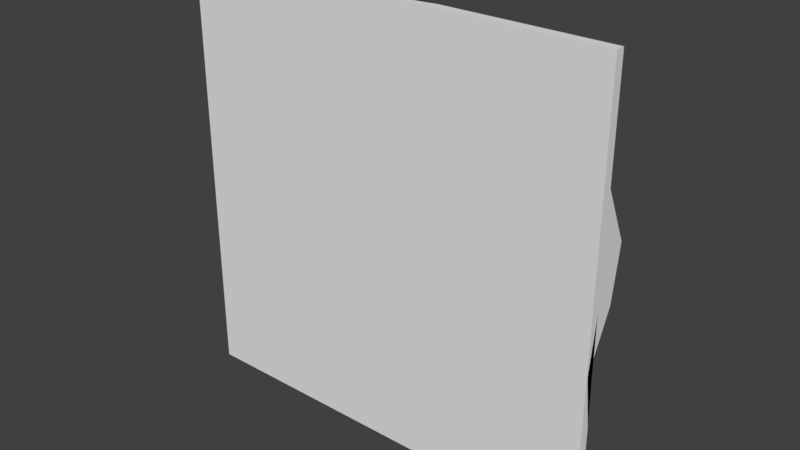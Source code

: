 # Source: clay.blend  (saved by Blender 2.78.0; exported with 4.5.12 LTS)
import bpy
from mathutils import Matrix  # noqa: F401  (used for matrix-valued properties, if any)

bpy.ops.wm.read_factory_settings(use_empty=True)
scene = bpy.context.scene
scene.name = 'Scene'

# ---- collections
col_collection_1 = bpy.data.collections.new('Collection 1'); scene.collection.children.link(col_collection_1)

# ---- world
world_world = bpy.data.worlds.new('World'); scene.world = world_world
world_world.color = (0.05088, 0.05088, 0.05088)
world_world.use_sun_shadow = False
world_world.sun_shadow_jitter_overblur = 0.0
world_world.cycles.sampling_method = 'MANUAL'

# ---- meshes
me_cube_002 = bpy.data.meshes.new('Cube.002')
me_cube_002.from_pydata([(-0.8475, -0.4955, 0.8641), (-0.8475, -0.4592, 0.8641), (-0.8475, -0.4955, -0.8309), (-0.8475, -0.4592, -0.8309), (0.8475, -0.4955, 0.8641), (0.8475, -0.4592, 0.8641), (0.8475, -0.4955, -0.8309), (0.8475, -0.4592, -0.8309), (-0.8475, -0.4955, 0.01659), (-0.8475, -0.4774, 0.8641), (-0.8475, -0.4592, 0.01659), (-0.8475, -0.4774, -0.8309), (-1.776e-09, -0.4955, -0.8309), (-1.776e-09, -0.4592, -0.8309), (0.8475, -0.4774, -0.8309), (0.8475, -0.4955, 0.01659), (0.8475, -0.3899, 0.01659), (0.8475, -0.4774, 0.8641), (-1.776e-09, -0.4955, 0.8641), (-1.776e-09, -0.4909, 0.8641), (-1.776e-09, -0.3039, 0.01659), (-1.776e-09, -0.4955, 0.01659), (-1.776e-09, -0.4774, 0.8641), (0.8475, -0.4774, 0.01659), (-1.776e-09, -0.4774, -0.8309), (-0.8475, -0.4774, 0.01659), (-0.8475, -0.4955, 0.4403), (-0.8475, -0.4683, 0.8641), (-0.8475, -0.4592, -0.4072), (-0.8475, -0.4864, -0.8309), (-0.4237, -0.4955, -0.8309), (0.4237, -0.4592, -0.8309), (0.8475, -0.4864, -0.8309), (0.8475, -0.4955, -0.4072), (0.8475, -0.4592, 0.4403), (0.8475, -0.4864, 0.8641), (0.4237, -0.4955, 0.8641), (-0.4237, -0.3582, 0.8641), (-0.8475, -0.4955, -0.4072), (-0.8475, -0.4864, 0.8641), (-0.8475, -0.4592, 0.4403), (-0.8475, -0.4683, -0.8309), (0.4237, -0.4955, -0.8309), (-0.4237, -0.4909, -0.8309), (0.8475, -0.4683, -0.8309), (0.8475, -0.4955, 0.4403), (0.8475, -0.4592, -0.4072), (0.8475, -0.4683, 0.8641), (-0.4237, -0.4955, 0.8641), (0.4237, -0.4592, 0.8641), (-1.776e-09, -0.3732, 0.4403), (-1.776e-09, -0.2722, -0.4072), (0.4237, -0.2722, 0.01659), (-0.4237, -0.2722, 0.01659), (-1.776e-09, -0.4955, 0.4403), (-1.776e-09, -0.4955, -0.4072), (-0.4237, -0.4955, 0.01659), (0.4237, -0.4955, 0.01659), (-0.4237, -0.4774, 0.8641), (0.4237, -0.4774, 0.8641), (-1.776e-09, -0.4864, 0.8641), (-1.776e-09, -0.4683, 0.8641), (0.8475, -0.4774, 0.4403), (0.8475, -0.4774, -0.4072), (0.8475, -0.4864, 0.01659), (0.8475, -0.4683, 0.01659), (0.4237, -0.4774, -0.8309), (-0.4237, -0.4774, -0.8309), (-1.776e-09, -0.4864, -0.8309), (-1.776e-09, -0.4683, -0.8309), (-0.8475, -0.4774, -0.4072), (-0.8475, -0.4774, 0.4403), (-0.8475, -0.4864, 0.01659), (-0.8475, -0.4683, 0.01659), (-0.8475, -0.4683, 0.4403), (-0.8475, -0.4864, 0.4403), (-0.8475, -0.4864, -0.4072), (-0.4237, -0.4683, -0.8309), (-0.4237, -0.4864, -0.8309), (0.4237, -0.4864, -0.8309), (0.8475, -0.4683, -0.4072), (0.8475, -0.4864, -0.4072), (0.8475, -0.4864, 0.4403), (0.4237, -0.4683, 0.8641), (0.4237, -0.4864, 0.8641), (-0.4237, -0.4864, 0.8641), (0.4237, -0.4955, -0.4072), (-0.4237, -0.4955, -0.4072), (-0.4237, -0.4955, 0.4403), (-0.4237, -0.3039, -0.4072), (0.4237, -0.3039, -0.4072), (0.4237, -0.3039, 0.4403), (-0.4237, -0.3039, 0.4403), (0.4237, -0.4955, 0.4403), (-0.4237, -0.4683, 0.8641), (0.8475, -0.4683, 0.4403), (0.4237, -0.4683, -0.8309), (-0.8475, -0.4683, -0.4072), (-0.8475, -0.4955, 0.6522), (-0.8475, -0.4637, 0.8641), (-0.8475, -0.4592, -0.619), (-0.8475, -0.491, -0.8309), (-0.6356, -0.4955, -0.8309), (0.6356, -0.4592, -0.8309), (0.8475, -0.491, -0.8309), (0.8475, -0.4955, -0.619), (0.8475, -0.4592, 0.6522), (0.8475, -0.491, 0.8641), (0.6356, -0.4955, 0.8641), (-0.6356, -0.4592, 0.8641), (-0.8475, -0.4955, -0.1953), (-0.8475, -0.4819, 0.8641), (-0.8475, -0.4592, 0.2285), (-0.8475, -0.4728, -0.8309), (0.2119, -0.4955, -0.8309), (-0.2119, -0.4592, -0.8309), (0.8475, -0.4728, -0.8309), (0.8475, -0.4955, 0.2285), (0.8475, -0.4909, -0.1953), (0.8475, -0.4728, 0.8641), (-0.2119, -0.4955, 0.8641), (0.2119, -0.4592, 0.8641), (-1.776e-09, -0.4049, 0.6522), (-1.776e-09, -0.3039, -0.1953), (0.6356, -0.3039, 0.01659), (-0.2119, -0.3039, 0.01659), (-1.776e-09, -0.4955, 0.6522), (-1.776e-09, -0.4955, -0.1953), (-0.6356, -0.4955, 0.01659), (0.2119, -0.4955, 0.01659), (-0.6356, -0.4774, 0.8641), (0.2119, -0.4774, 0.8641), (-1.776e-09, -0.491, 0.8641), (-1.776e-09, -0.4728, 0.8641), (0.8475, -0.4774, 0.6522), (0.8475, -0.4774, -0.1953), (0.8475, -0.491, 0.01659), (0.8475, -0.4728, 0.01659), (0.6356, -0.4774, -0.8309), (-0.2119, -0.4774, -0.8309), (-1.776e-09, -0.491, -0.8309), (-1.776e-09, -0.4728, -0.8309), (-0.8475, -0.4774, -0.619), (-0.8475, -0.4774, 0.2285), (-0.8475, -0.491, 0.01659), (-0.8475, -0.4728, 0.01659), (-0.8475, -0.4955, 0.2285), (-0.8475, -0.4728, 0.8641), (-0.8475, -0.4592, -0.1953), (-0.8475, -0.4819, -0.8309), (-0.2119, -0.4955, -0.8309), (0.2119, -0.4592, -0.8309), (0.8475, -0.4819, -0.8309), (0.8475, -0.4955, -0.1953), (0.8475, -0.3582, 0.2285), (0.8475, -0.4819, 0.8641), (0.2119, -0.4955, 0.8641), (-0.2119, -0.3899, 0.8641), (-0.8475, -0.4955, -0.619), (-0.8475, -0.491, 0.8641), (-0.8475, -0.4592, 0.6522), (-0.8475, -0.4637, -0.8309), (0.6356, -0.4955, -0.8309), (-0.6356, -0.4909, -0.8309), (0.8475, -0.4637, -0.8309), (0.8475, -0.4955, 0.6522), (0.8475, -0.4592, -0.619), (0.8475, -0.4637, 0.8641), (-0.6356, -0.4955, 0.8641), (0.6356, -0.4592, 0.8641), (-1.776e-09, -0.2722, 0.2285), (-1.776e-09, -0.3582, -0.619), (0.2119, -0.3039, 0.01659), (-0.6356, -0.2722, 0.01659), (-1.776e-09, -0.4955, 0.2285), (-1.776e-09, -0.4955, -0.619), (-0.2119, -0.4955, 0.01659), (0.6356, -0.4955, 0.01659), (-0.2119, -0.4774, 0.8641), (0.6356, -0.4774, 0.8641), (-1.776e-09, -0.4819, 0.8641), (-1.776e-09, -0.4637, 0.8641), (0.8475, -0.4774, 0.2285), (0.8475, -0.4774, -0.619), (0.8475, -0.4819, 0.01659), (0.8475, -0.4637, 0.01659), (0.2119, -0.4774, -0.8309), (-0.6356, -0.4774, -0.8309), (-1.776e-09, -0.4819, -0.8309), (-1.776e-09, -0.4637, -0.8309), (-0.8475, -0.4774, -0.1953), (-0.8475, -0.4774, 0.6522), (-0.8475, -0.4819, 0.01659), (-0.8475, -0.4637, 0.01659), (-0.8475, -0.4683, 0.2285), (-0.8475, -0.4683, 0.6522), (-0.8475, -0.4728, 0.4403), (-0.8475, -0.4637, 0.4403), (-0.8475, -0.4864, 0.2285), (-0.8475, -0.4864, 0.6522), (-0.8475, -0.491, 0.4403), (-0.8475, -0.4819, 0.4403), (-0.8475, -0.4864, -0.619), (-0.8475, -0.4864, -0.1953), (-0.8475, -0.491, -0.4072), (-0.8475, -0.4819, -0.4072), (-0.2119, -0.4683, -0.8309), (-0.6356, -0.4683, -0.8309), (-0.4237, -0.4728, -0.8309), (-0.4237, -0.4637, -0.8309), (-0.2119, -0.4864, -0.8309), (-0.6356, -0.4864, -0.8309), (-0.4237, -0.491, -0.8309), (-0.4237, -0.4819, -0.8309), (0.6356, -0.4864, -0.8309), (0.2119, -0.4864, -0.8309), (0.4237, -0.491, -0.8309), (0.4237, -0.4819, -0.8309), (0.8475, -0.4683, -0.1953), (0.8475, -0.4683, -0.619), (0.8475, -0.4728, -0.4072), (0.8475, -0.4637, -0.4072), (0.8475, -0.4864, -0.1953), (0.8475, -0.4864, -0.619), (0.8475, -0.491, -0.4072), (0.8475, -0.4819, -0.4072), (0.8475, -0.4864, 0.6522), (0.8475, -0.4864, 0.2285), (0.8475, -0.491, 0.4403), (0.8475, -0.4819, 0.4403), (0.2119, -0.4683, 0.8641), (0.6356, -0.4683, 0.8641), (0.4237, -0.4728, 0.8641), (0.4237, -0.4637, 0.8641), (0.2119, -0.4864, 0.8641), (0.6356, -0.4864, 0.8641), (0.4237, -0.491, 0.8641), (0.4237, -0.4819, 0.8641), (-0.6356, -0.4864, 0.8641), (-0.2119, -0.4864, 0.8641), (-0.4237, -0.491, 0.8641), (-0.4237, -0.4819, 0.8641), (0.4237, -0.4955, -0.1953), (0.4237, -0.4955, -0.619), (0.2119, -0.4955, -0.4072), (0.6356, -0.4955, -0.4072), (-0.4237, -0.4955, -0.1953), (-0.4237, -0.4955, -0.619), (-0.6356, -0.4955, -0.4072), (-0.2119, -0.4955, -0.4072), (-0.4237, -0.4955, 0.6522), (-0.4237, -0.4955, 0.2285), (-0.6356, -0.4955, 0.4403), (-0.2119, -0.4955, 0.4403), (-0.4237, -0.3039, -0.1953), (-0.4237, -0.4049, -0.619), (-0.2119, -0.3039, -0.4072), (-0.6356, -0.3732, -0.4072), (0.4237, -0.2722, -0.1953), (0.4237, -0.4049, -0.619), (0.6356, -0.4592, -0.4072), (0.2119, -0.3039, -0.4072), (0.4237, -0.3582, 0.6522), (0.4237, -0.3039, 0.2285), (0.6356, -0.3039, 0.4403), (0.2119, -0.3732, 0.4403), (-0.4237, -0.2722, 0.6522), (-0.4237, -0.3039, 0.2285), (-0.2119, -0.3039, 0.4403), (-0.6356, -0.3732, 0.4403), (0.4237, -0.4955, 0.6522), (0.4237, -0.4955, 0.2285), (0.2119, -0.4955, 0.4403), (0.6356, -0.4955, 0.4403), (-0.6356, -0.4683, 0.8641), (-0.2119, -0.4683, 0.8641), (-0.4237, -0.4728, 0.8641), (-0.4237, -0.4637, 0.8641), (0.8475, -0.4683, 0.6522), (0.8475, -0.4683, 0.2285), (0.8475, -0.4728, 0.4403), (0.8475, -0.4637, 0.4403), (0.6356, -0.4683, -0.8309), (0.2119, -0.4683, -0.8309), (0.4237, -0.4728, -0.8309), (0.4237, -0.4637, -0.8309), (-0.8475, -0.4683, -0.619), (-0.8475, -0.4683, -0.1953), (-0.8475, -0.4728, -0.4072), (-0.8475, -0.4637, -0.4072), (-0.8475, -0.4637, -0.1953), (-0.8475, -0.4728, -0.1953), (-0.8475, -0.4728, -0.619), (0.2119, -0.4637, -0.8309), (0.2119, -0.4728, -0.8309), (0.6356, -0.4728, -0.8309), (0.8475, -0.4637, 0.2285), (0.8475, -0.4728, 0.2285), (0.8475, -0.4728, 0.6522), (-0.2119, -0.4637, 0.8641), (-0.2119, -0.4728, 0.8641), (-0.6356, -0.4728, 0.8641), (0.6356, -0.4955, 0.2285), (0.2119, -0.4955, 0.2285), (0.2119, -0.4955, 0.6522), (-0.6356, -0.2722, 0.2285), (-0.2119, -0.3039, 0.2285), (-0.2119, -0.3039, 0.6522), (0.2119, -0.2722, 0.2285), (0.6356, -0.3039, 0.2285), (0.6356, -0.3582, 0.6522), (0.2119, -0.4049, -0.619), (0.6356, -0.4592, -0.619), (0.6356, -0.4909, -0.1953), (-0.6356, -0.4049, -0.619), (-0.2119, -0.3582, -0.619), (-0.2119, -0.3039, -0.1953), (-0.2119, -0.4955, 0.2285), (-0.6356, -0.4955, 0.2285), (-0.6356, -0.4955, 0.6522), (-0.2119, -0.4955, -0.619), (-0.6356, -0.4955, -0.619), (-0.6356, -0.4955, -0.1953), (0.6356, -0.4955, -0.619), (0.2119, -0.4955, -0.619), (0.2119, -0.4955, -0.1953), (-0.2119, -0.4819, 0.8641), (-0.2119, -0.491, 0.8641), (-0.6356, -0.491, 0.8641), (0.6356, -0.4819, 0.8641), (0.6356, -0.491, 0.8641), (0.2119, -0.491, 0.8641), (0.6356, -0.4637, 0.8641), (0.6356, -0.4728, 0.8641), (0.2119, -0.4728, 0.8641), (0.8475, -0.4819, 0.2285), (0.8475, -0.491, 0.2285), (0.8475, -0.491, 0.6522), (0.8475, -0.4819, -0.619), (0.8475, -0.491, -0.619), (0.8475, -0.491, -0.1953), (0.8475, -0.4637, -0.619), (0.8475, -0.4728, -0.619), (0.8475, -0.4728, -0.1953), (0.2119, -0.4819, -0.8309), (0.2119, -0.491, -0.8309), (0.6356, -0.491, -0.8309), (-0.6356, -0.4819, -0.8309), (-0.6356, -0.491, -0.8309), (-0.2119, -0.491, -0.8309), (-0.6356, -0.4637, -0.8309), (-0.6356, -0.4728, -0.8309), (-0.2119, -0.4728, -0.8309), (-0.8475, -0.4819, -0.1953), (-0.8475, -0.491, -0.1953), (-0.8475, -0.491, -0.619), (-0.8475, -0.4819, 0.6522), (-0.8475, -0.491, 0.6522), (-0.8475, -0.491, 0.2285), (-0.8475, -0.4637, 0.6522), (-0.8475, -0.4728, 0.6522), (-0.8475, -0.4728, 0.2285), (-0.8475, -0.4637, 0.2285), (-0.8475, -0.4819, 0.2285), (-0.8475, -0.4819, -0.619), (-0.2119, -0.4637, -0.8309), (-0.2119, -0.4819, -0.8309), (0.6356, -0.4819, -0.8309), (0.8475, -0.4637, -0.1953), (0.8475, -0.4819, -0.1953), (0.8475, -0.4819, 0.6522), (0.2119, -0.4637, 0.8641), (0.2119, -0.4819, 0.8641), (-0.6356, -0.4819, 0.8641), (0.6356, -0.4955, -0.1953), (-0.2119, -0.4955, -0.1953), (-0.2119, -0.4955, 0.6522), (-0.6356, -0.3732, -0.1953), (0.2119, -0.3039, -0.1953), (0.2119, -0.3732, 0.6522), (-0.6356, -0.3732, 0.6522), (0.6356, -0.4955, 0.6522), (-0.6356, -0.4637, 0.8641), (0.8475, -0.4637, 0.6522), (0.6356, -0.4637, -0.8309), (-0.8475, -0.4637, -0.619)], [], [(385, 100, 3, 161), (384, 103, 7, 164), (383, 106, 5, 167), (382, 109, 1, 99), (381, 165, 4, 108), (380, 160, 1, 109), (379, 122, 19, 121), (378, 123, 20, 172), (377, 148, 10, 173), (376, 126, 18, 120), (375, 127, 21, 176), (374, 153, 15, 177), (373, 130, 9, 111), (372, 131, 22, 180), (371, 121, 19, 181), (370, 134, 17, 155), (369, 135, 23, 184), (368, 118, 16, 185), (367, 138, 14, 152), (366, 139, 24, 188), (365, 115, 13, 189), (364, 142, 11, 149), (363, 143, 25, 192), (362, 112, 10, 193), (361, 194, 73, 145), (360, 195, 74, 196), (359, 160, 40, 197), (358, 198, 72, 144), (357, 199, 75, 200), (356, 191, 71, 201), (355, 202, 29, 101), (354, 203, 76, 204), (353, 190, 70, 205), (352, 206, 69, 141), (351, 207, 77, 208), (350, 163, 43, 209), (349, 210, 68, 140), (348, 211, 78, 212), (347, 187, 67, 213), (346, 214, 32, 104), (345, 215, 79, 216), (344, 186, 66, 217), (343, 218, 65, 137), (342, 219, 80, 220), (341, 166, 46, 221), (340, 222, 64, 136), (339, 223, 81, 224), (338, 183, 63, 225), (337, 226, 35, 107), (336, 227, 82, 228), (335, 182, 62, 229), (334, 230, 61, 133), (333, 231, 83, 232), (332, 169, 49, 233), (331, 234, 60, 132), (330, 235, 84, 236), (329, 179, 59, 237), (328, 238, 39, 159), (327, 239, 85, 240), (326, 178, 58, 241), (325, 242, 57, 129), (324, 243, 86, 244), (323, 105, 33, 245), (322, 246, 56, 128), (321, 247, 87, 248), (320, 175, 55, 249), (319, 250, 48, 168), (318, 251, 88, 252), (317, 174, 54, 253), (316, 254, 53, 125), (315, 255, 89, 256), (314, 100, 28, 257), (313, 258, 52, 124), (312, 259, 90, 260), (311, 171, 51, 261), (310, 262, 49, 169), (309, 263, 91, 264), (308, 170, 50, 265), (307, 266, 37, 157), (306, 267, 92, 268), (305, 112, 40, 269), (304, 270, 36, 156), (303, 271, 93, 272), (302, 117, 45, 273), (301, 274, 27, 147), (300, 275, 94, 276), (299, 157, 37, 277), (298, 278, 47, 119), (297, 279, 95, 280), (296, 154, 34, 281), (295, 282, 44, 116), (294, 283, 96, 284), (293, 151, 31, 285), (292, 286, 41, 113), (291, 287, 97, 288), (290, 148, 28, 289), (287, 290, 289, 97), (73, 193, 290, 287), (193, 10, 148, 290), (190, 291, 288, 70), (25, 145, 291, 190), (145, 73, 287, 291), (142, 292, 113, 11), (70, 288, 292, 142), (288, 97, 286, 292), (283, 293, 285, 96), (69, 189, 293, 283), (189, 13, 151, 293), (186, 294, 284, 66), (24, 141, 294, 186), (141, 69, 283, 294), (138, 295, 116, 14), (66, 284, 295, 138), (284, 96, 282, 295), (279, 296, 281, 95), (65, 185, 296, 279), (185, 16, 154, 296), (182, 297, 280, 62), (23, 137, 297, 182), (137, 65, 279, 297), (134, 298, 119, 17), (62, 280, 298, 134), (280, 95, 278, 298), (275, 299, 277, 94), (61, 181, 299, 275), (181, 19, 157, 299), (178, 300, 276, 58), (22, 133, 300, 178), (133, 61, 275, 300), (130, 301, 147, 9), (58, 276, 301, 130), (276, 94, 274, 301), (271, 302, 273, 93), (57, 177, 302, 271), (177, 15, 117, 302), (174, 303, 272, 54), (21, 129, 303, 174), (129, 57, 271, 303), (126, 304, 156, 18), (54, 272, 304, 126), (272, 93, 270, 304), (267, 305, 269, 92), (53, 173, 305, 267), (173, 10, 112, 305), (170, 306, 268, 50), (20, 125, 306, 170), (125, 53, 267, 306), (122, 307, 157, 19), (50, 268, 307, 122), (268, 92, 266, 307), (263, 308, 265, 91), (52, 172, 308, 263), (172, 20, 170, 308), (154, 309, 264, 34), (16, 124, 309, 154), (124, 52, 263, 309), (106, 310, 169, 5), (34, 264, 310, 106), (264, 91, 262, 310), (259, 311, 261, 90), (31, 151, 311, 259), (151, 13, 171, 311), (166, 312, 260, 46), (7, 103, 312, 166), (103, 31, 259, 312), (118, 313, 124, 16), (46, 260, 313, 118), (260, 90, 258, 313), (255, 314, 257, 89), (43, 163, 314, 255), (163, 3, 100, 314), (171, 315, 256, 51), (13, 115, 315, 171), (115, 43, 255, 315), (123, 316, 125, 20), (51, 256, 316, 123), (256, 89, 254, 316), (251, 317, 253, 88), (56, 176, 317, 251), (176, 21, 174, 317), (146, 318, 252, 26), (8, 128, 318, 146), (128, 56, 251, 318), (98, 319, 168, 0), (26, 252, 319, 98), (252, 88, 250, 319), (247, 320, 249, 87), (30, 150, 320, 247), (150, 12, 175, 320), (158, 321, 248, 38), (2, 102, 321, 158), (102, 30, 247, 321), (110, 322, 128, 8), (38, 248, 322, 110), (248, 87, 246, 322), (243, 323, 245, 86), (42, 162, 323, 243), (162, 6, 105, 323), (175, 324, 244, 55), (12, 114, 324, 175), (114, 42, 243, 324), (127, 325, 129, 21), (55, 244, 325, 127), (244, 86, 242, 325), (239, 326, 241, 85), (60, 180, 326, 239), (180, 22, 178, 326), (120, 327, 240, 48), (18, 132, 327, 120), (132, 60, 239, 327), (168, 328, 159, 0), (48, 240, 328, 168), (240, 85, 238, 328), (235, 329, 237, 84), (35, 155, 329, 235), (155, 17, 179, 329), (108, 330, 236, 36), (4, 107, 330, 108), (107, 35, 235, 330), (156, 331, 132, 18), (36, 236, 331, 156), (236, 84, 234, 331), (231, 332, 233, 83), (47, 167, 332, 231), (167, 5, 169, 332), (179, 333, 232, 59), (17, 119, 333, 179), (119, 47, 231, 333), (131, 334, 133, 22), (59, 232, 334, 131), (232, 83, 230, 334), (227, 335, 229, 82), (64, 184, 335, 227), (184, 23, 182, 335), (117, 336, 228, 45), (15, 136, 336, 117), (136, 64, 227, 336), (165, 337, 107, 4), (45, 228, 337, 165), (228, 82, 226, 337), (223, 338, 225, 81), (32, 152, 338, 223), (152, 14, 183, 338), (105, 339, 224, 33), (6, 104, 339, 105), (104, 32, 223, 339), (153, 340, 136, 15), (33, 224, 340, 153), (224, 81, 222, 340), (219, 341, 221, 80), (44, 164, 341, 219), (164, 7, 166, 341), (183, 342, 220, 63), (14, 116, 342, 183), (116, 44, 219, 342), (135, 343, 137, 23), (63, 220, 343, 135), (220, 80, 218, 343), (215, 344, 217, 79), (68, 188, 344, 215), (188, 24, 186, 344), (114, 345, 216, 42), (12, 140, 345, 114), (140, 68, 215, 345), (162, 346, 104, 6), (42, 216, 346, 162), (216, 79, 214, 346), (211, 347, 213, 78), (29, 149, 347, 211), (149, 11, 187, 347), (102, 348, 212, 30), (2, 101, 348, 102), (101, 29, 211, 348), (150, 349, 140, 12), (30, 212, 349, 150), (212, 78, 210, 349), (207, 350, 209, 77), (41, 161, 350, 207), (161, 3, 163, 350), (187, 351, 208, 67), (11, 113, 351, 187), (113, 41, 207, 351), (139, 352, 141, 24), (67, 208, 352, 139), (208, 77, 206, 352), (203, 353, 205, 76), (72, 192, 353, 203), (192, 25, 190, 353), (110, 354, 204, 38), (8, 144, 354, 110), (144, 72, 203, 354), (158, 355, 101, 2), (38, 204, 355, 158), (204, 76, 202, 355), (199, 356, 201, 75), (39, 111, 356, 199), (111, 9, 191, 356), (98, 357, 200, 26), (0, 159, 357, 98), (159, 39, 199, 357), (146, 358, 144, 8), (26, 200, 358, 146), (200, 75, 198, 358), (195, 359, 197, 74), (27, 99, 359, 195), (99, 1, 160, 359), (191, 360, 196, 71), (9, 147, 360, 191), (147, 27, 195, 360), (143, 361, 145, 25), (71, 196, 361, 143), (196, 74, 194, 361), (194, 362, 193, 73), (74, 197, 362, 194), (197, 40, 112, 362), (198, 363, 192, 72), (75, 201, 363, 198), (201, 71, 143, 363), (202, 364, 149, 29), (76, 205, 364, 202), (205, 70, 142, 364), (206, 365, 189, 69), (77, 209, 365, 206), (209, 43, 115, 365), (210, 366, 188, 68), (78, 213, 366, 210), (213, 67, 139, 366), (214, 367, 152, 32), (79, 217, 367, 214), (217, 66, 138, 367), (218, 368, 185, 65), (80, 221, 368, 218), (221, 46, 118, 368), (222, 369, 184, 64), (81, 225, 369, 222), (225, 63, 135, 369), (226, 370, 155, 35), (82, 229, 370, 226), (229, 62, 134, 370), (230, 371, 181, 61), (83, 233, 371, 230), (233, 49, 121, 371), (234, 372, 180, 60), (84, 237, 372, 234), (237, 59, 131, 372), (238, 373, 111, 39), (85, 241, 373, 238), (241, 58, 130, 373), (242, 374, 177, 57), (86, 245, 374, 242), (245, 33, 153, 374), (246, 375, 176, 56), (87, 249, 375, 246), (249, 55, 127, 375), (250, 376, 120, 48), (88, 253, 376, 250), (253, 54, 126, 376), (254, 377, 173, 53), (89, 257, 377, 254), (257, 28, 148, 377), (258, 378, 172, 52), (90, 261, 378, 258), (261, 51, 123, 378), (262, 379, 121, 49), (91, 265, 379, 262), (265, 50, 122, 379), (266, 380, 109, 37), (92, 269, 380, 266), (269, 40, 160, 380), (270, 381, 108, 36), (93, 273, 381, 270), (273, 45, 165, 381), (274, 382, 99, 27), (94, 277, 382, 274), (277, 37, 109, 382), (278, 383, 167, 47), (95, 281, 383, 278), (281, 34, 106, 383), (282, 384, 164, 44), (96, 285, 384, 282), (285, 31, 103, 384), (286, 385, 161, 41), (97, 289, 385, 286), (289, 28, 100, 385)])
me_cube_002.use_remesh_preserve_volume = False
me_cube_002.use_remesh_preserve_attributes = False
me_cube_002.use_mirror_vertex_groups = False
me_cube_002.update()

# ---- objects
ob_cube = bpy.data.objects.new('Cube', me_cube_002)

# ---- transforms, parenting, visibility, modifiers, constraints
ob_cube.location = (0.0, 0.0, 0.0)
ob_cube.lineart.crease_threshold = 0.0

# ---- collection membership
col_collection_1.objects.link(ob_cube)

# ---- scene / render settings (as saved in the file)
scene.frame_start = 1; scene.frame_end = 250; scene.frame_set(1)
scene.render.engine = 'BLENDER_EEVEE_NEXT'
scene.render.resolution_percentage = 50
scene.render.dither_intensity = 0.0
scene.cycles.use_denoising = False
scene.cycles.samples = 128
scene.cycles.sampling_pattern = 'TABULATED_SOBOL'
scene.cycles.light_sampling_threshold = 0.0
scene.cycles.use_adaptive_sampling = False
scene.cycles.use_light_tree = False
scene.cycles.blur_glossy = 0.0
scene.cycles.sample_clamp_indirect = 0.0
scene.view_settings.view_transform = 'Standard'
bpy.context.view_layer.update()

# ---- added for rendering (the .blend has no active camera and no usable light): camera, sun
cam_auto = bpy.data.cameras.new('AutoCamera')
cam_auto.lens = 50.0
cam_auto.sensor_width = 36.0
cam_auto.clip_end = 1000.0
ob_auto_camera = bpy.data.objects.new('AutoCamera', cam_auto)
scene.collection.objects.link(ob_auto_camera)
ob_auto_camera.location = (2.22743, -3.05677, 1.79854)
ob_auto_camera.rotation_euler = (1.09748, -7.21219e-08, 0.694738)
scene.camera = ob_auto_camera
light_auto_sun = bpy.data.lights.new('AutoSun', 'SUN')
light_auto_sun.energy = 3.0
light_auto_sun.angle = 0.0523599
ob_auto_sun = bpy.data.objects.new('AutoSun', light_auto_sun)
scene.collection.objects.link(ob_auto_sun)
ob_auto_sun.rotation_euler = (0.872665, 0.174533, 0.523599)
bpy.context.view_layer.update()
